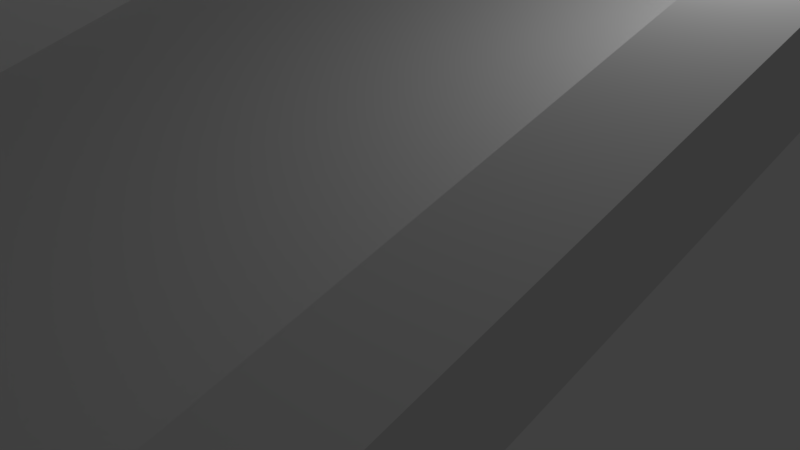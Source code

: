# Source: HighwayInclineLarge.blend  (saved by Blender 2.79.0; exported with 4.5.12 LTS)
import bpy
from mathutils import Matrix  # noqa: F401  (used for matrix-valued properties, if any)

bpy.ops.wm.read_factory_settings(use_empty=True)
scene = bpy.context.scene
scene.name = 'Scene'

# ---- collections
col_collection_1 = bpy.data.collections.new('Collection 1'); scene.collection.children.link(col_collection_1)

# ---- materials (node trees are filled in below, after node groups)
mat_material = bpy.data.materials.new('Material')
mat_material.alpha_threshold = 0.0
mat_material.use_transparent_shadow = False
mat_material.roughness = 0.5
mat_material.line_color = (0.0, 0.0, 0.0, 1.0)

# ---- material node trees

# ---- world
world_world = bpy.data.worlds.new('World'); scene.world = world_world
world_world.color = (0.05088, 0.05088, 0.05088)
world_world.use_sun_shadow = False
world_world.sun_shadow_jitter_overblur = 0.0
world_world.cycles.sampling_method = 'MANUAL'

# ---- cameras
cam_camera = bpy.data.cameras.new('Camera')
cam_camera.clip_end = 100.0
cam_camera.lens = 35.0
cam_camera.sensor_width = 32.0
cam_camera.sensor_height = 18.0
cam_camera.ortho_scale = 7.314
cam_camera.dof.focus_distance = 0.0
cam_camera.dof.aperture_fstop = 128.0

# ---- lights
light_lamp = bpy.data.lights.new('Lamp', 'POINT')
light_lamp.transmission_factor = 0.0
light_lamp.cutoff_distance = 30.0
light_lamp.energy = 100.0
light_lamp.shadow_buffer_clip_start = 1.001
light_lamp.shadow_soft_size = 0.1
light_lamp.shadow_maximum_resolution = 0.006
light_lamp.use_absolute_resolution = True

# ---- meshes
me_cube = bpy.data.meshes.new('Cube')
me_cube.from_pydata([(4.0, 10.0, 5.0), (4.0, 9.0, 6.0), (5.0, 10.0, 6.0), (-6.357e-08, 9.0, 6.0), (-3.775e-07, 10.0, 5.0), (5.0, 9.0, 7.0), (9.935e-08, 10.0, 6.0), (4.0, 10.0, 6.0), (-3.02e-07, 9.0, 5.0), (5.0, 9.0, 6.0), (5.0, 10.0, 7.0), (4.0, 10.0, 7.0), (4.0, 9.0, 5.0), (4.0, 9.0, 7.0), (4.0, -10.0, -1.0), (4.0, -9.0, 0.0), (5.0, -10.0, 0.0), (-6.357e-08, -9.0, 0.0), (-3.775e-07, -10.0, -1.0), (5.0, -9.0, 1.0), (9.935e-08, -10.0, 0.0), (4.0, -10.0, 0.0), (-3.02e-07, -9.0, -1.0), (5.0, -9.0, 0.0), (5.0, -10.0, 1.0), (4.0, -10.0, 1.0), (4.0, -9.0, -1.0), (4.0, -9.0, 1.0)], [], [(0, 9, 12), (0, 2, 9), (1, 7, 6, 3), (12, 8, 4, 0), (8, 12, 26, 22), (5, 13, 27, 19), (7, 1, 13, 11), (5, 10, 11, 13), (15, 1, 3, 17), (13, 1, 15, 27), (9, 2, 10, 5), (14, 26, 23), (14, 23, 16), (15, 17, 20, 21), (26, 14, 18, 22), (12, 9, 23, 26), (21, 25, 27, 15), (19, 27, 25, 24), (9, 5, 19, 23), (23, 19, 24, 16)])
me_cube.materials.append(mat_material)
me_cube.use_remesh_preserve_volume = False
me_cube.use_remesh_preserve_attributes = False
me_cube.use_mirror_vertex_groups = False
me_cube.update()

# ---- objects
ob_cube = bpy.data.objects.new('Cube', me_cube)
ob_lamp = bpy.data.objects.new('Lamp', light_lamp)
ob_camera = bpy.data.objects.new('Camera', cam_camera)

# ---- transforms, parenting, visibility, modifiers, constraints
ob_cube.location = (0.0, 0.0, 0.0)
ob_cube.lock_rotations_4d = False
ob_cube.empty_display_type = 'ARROWS'
ob_cube.lineart.crease_threshold = 0.0
_m = ob_cube.modifiers.new('Mirror', 'MIRROR')
ob_lamp.location = (4.076, 1.005, 5.904)
ob_lamp.rotation_euler = (0.6503, 0.05522, 1.866)
ob_lamp.lock_rotations_4d = False
ob_lamp.empty_display_type = 'ARROWS'
ob_lamp.color = (0.0, 0.0, 0.0, 0.0)
ob_lamp.lineart.crease_threshold = 0.0
ob_camera.location = (7.481, -6.508, 5.344)
ob_camera.rotation_euler = (1.109, 0.0, 0.8149)
ob_camera.lock_rotations_4d = False
ob_camera.empty_display_type = 'ARROWS'
ob_camera.color = (0.0, 0.0, 0.0, 0.0)
ob_camera.display_type = 'WIRE'
ob_camera.lineart.crease_threshold = 0.0

# ---- collection membership
col_collection_1.objects.link(ob_cube)
col_collection_1.objects.link(ob_lamp)
col_collection_1.objects.link(ob_camera)

# ---- scene / render settings (as saved in the file)
scene.camera = ob_camera
scene.frame_start = 1; scene.frame_end = 250; scene.frame_set(1)
scene.render.engine = 'BLENDER_EEVEE_NEXT'
scene.render.resolution_percentage = 50
scene.render.dither_intensity = 0.0
scene.cycles.use_denoising = False
scene.cycles.samples = 128
scene.cycles.sampling_pattern = 'TABULATED_SOBOL'
scene.cycles.use_adaptive_sampling = False
scene.cycles.use_light_tree = False
scene.cycles.blur_glossy = 0.0
scene.cycles.sample_clamp_indirect = 0.0
scene.view_settings.view_transform = 'Standard'
bpy.context.view_layer.update()
